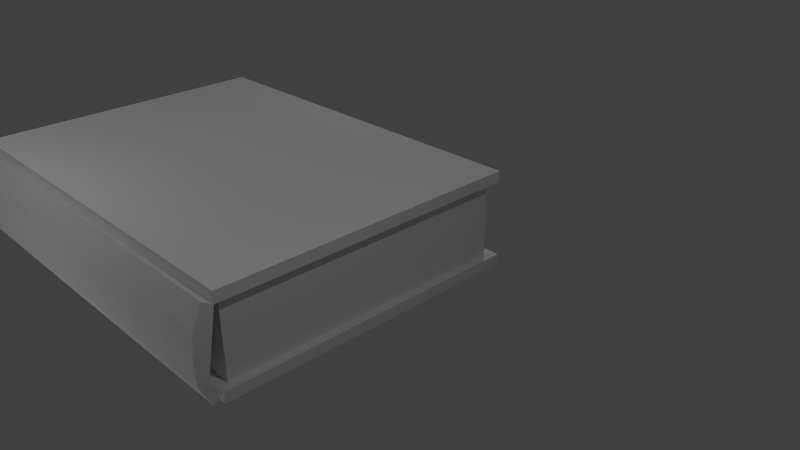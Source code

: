 # Source: book_test.blend  (saved by Blender 2.76.0; exported with 4.5.12 LTS)
import bpy
from mathutils import Matrix  # noqa: F401  (used for matrix-valued properties, if any)

bpy.ops.wm.read_factory_settings(use_empty=True)
scene = bpy.context.scene
scene.name = 'Scene'

# ---- collections
col_collection_1 = bpy.data.collections.new('Collection 1'); scene.collection.children.link(col_collection_1)

# ---- materials (node trees are filled in below, after node groups)
mat_book = bpy.data.materials.new('book')
mat_book.alpha_threshold = 0.0
mat_book.use_transparent_shadow = False
mat_book.roughness = 0.5

# ---- material node trees

# ---- world
world_world = bpy.data.worlds.new('World'); scene.world = world_world
world_world.color = (0.05088, 0.05088, 0.05088)
world_world.use_sun_shadow = False
world_world.sun_shadow_jitter_overblur = 0.0
world_world.cycles.sampling_method = 'MANUAL'
world_world.cycles.sample_map_resolution = 256

# ---- cameras
cam_camera = bpy.data.cameras.new('Camera')
cam_camera.clip_end = 100.0
cam_camera.lens = 35.0
cam_camera.sensor_width = 32.0
cam_camera.sensor_height = 18.0
cam_camera.ortho_scale = 7.314
cam_camera.dof.focus_distance = 0.0
cam_camera.dof.aperture_fstop = 128.0

# ---- lights
light_lamp_005 = bpy.data.lights.new('Lamp.005', 'POINT')
light_lamp_005.transmission_factor = 0.0
light_lamp_005.cutoff_distance = 30.0
light_lamp_005.energy = 100.0
light_lamp_005.shadow_buffer_clip_start = 1.001
light_lamp_005.shadow_soft_size = 0.1
light_lamp_005.shadow_maximum_resolution = 0.006
light_lamp_005.use_absolute_resolution = True
light_lamp_005.cycles.use_multiple_importance_sampling = False
light_lamp_004 = bpy.data.lights.new('Lamp.004', 'POINT')
light_lamp_004.transmission_factor = 0.0
light_lamp_004.cutoff_distance = 30.0
light_lamp_004.energy = 100.0
light_lamp_004.shadow_buffer_clip_start = 1.001
light_lamp_004.shadow_soft_size = 0.1
light_lamp_004.shadow_maximum_resolution = 0.006
light_lamp_004.use_absolute_resolution = True
light_lamp_004.cycles.use_multiple_importance_sampling = False
light_lamp_003 = bpy.data.lights.new('Lamp.003', 'POINT')
light_lamp_003.transmission_factor = 0.0
light_lamp_003.cutoff_distance = 30.0
light_lamp_003.energy = 100.0
light_lamp_003.shadow_buffer_clip_start = 1.001
light_lamp_003.shadow_soft_size = 0.1
light_lamp_003.shadow_maximum_resolution = 0.006
light_lamp_003.use_absolute_resolution = True
light_lamp_003.cycles.use_multiple_importance_sampling = False
light_lamp = bpy.data.lights.new('Lamp', 'POINT')
light_lamp.transmission_factor = 0.0
light_lamp.cutoff_distance = 30.0
light_lamp.energy = 100.0
light_lamp.shadow_buffer_clip_start = 1.001
light_lamp.shadow_soft_size = 0.1
light_lamp.shadow_maximum_resolution = 0.006
light_lamp.use_absolute_resolution = True
light_lamp.cycles.use_multiple_importance_sampling = False
light_lamp_001 = bpy.data.lights.new('Lamp.001', 'POINT')
light_lamp_001.transmission_factor = 0.0
light_lamp_001.cutoff_distance = 30.0
light_lamp_001.energy = 100.0
light_lamp_001.shadow_buffer_clip_start = 1.001
light_lamp_001.shadow_soft_size = 0.1
light_lamp_001.shadow_maximum_resolution = 0.006
light_lamp_001.use_absolute_resolution = True
light_lamp_001.cycles.use_multiple_importance_sampling = False
light_lamp_002 = bpy.data.lights.new('Lamp.002', 'POINT')
light_lamp_002.transmission_factor = 0.0
light_lamp_002.cutoff_distance = 30.0
light_lamp_002.energy = 100.0
light_lamp_002.shadow_buffer_clip_start = 1.001
light_lamp_002.shadow_soft_size = 0.1
light_lamp_002.shadow_maximum_resolution = 0.006
light_lamp_002.use_absolute_resolution = True
light_lamp_002.cycles.use_multiple_importance_sampling = False

# ---- meshes
me_cube = bpy.data.meshes.new('Cube')
me_cube.from_pydata([(1.0, 1.0, 0.0), (1.0, -2.871, 0.0), (-4.33, -2.871, 0.0), (-4.33, 1.0, 0.0), (1.0, 1.0, 1.0), (1.0, -2.871, 1.0), (-4.33, -2.871, 1.0), (-4.33, 1.0, 1.0), (-4.439, 1.109, 1.012), (-4.439, -2.98, 1.012), (1.109, -2.98, 1.012), (1.109, 1.109, 1.012), (1.127, 1.127, 0.008056), (1.127, -2.997, 0.008056), (-4.457, -2.997, 0.008056), (-4.457, 1.127, 0.008056), (1.127, 1.127, -0.1353), (1.127, -2.997, -0.1353), (-4.457, -2.997, -0.1353), (-4.457, 1.127, -0.1353), (1.0, 1.0, 1.0), (1.0, -2.871, 1.0), (-4.33, -2.871, 1.0), (-4.33, 1.0, 1.0), (1.127, -3.149, 0.5541), (-4.443, -3.148, 0.5887), (-4.439, 1.109, 1.161), (-4.439, -2.98, 1.161), (1.109, -2.98, 1.161), (1.109, 1.109, 1.161), (-1.665, -2.98, 1.012), (-1.665, -2.997, 0.008056), (-4.45, -3.167, 0.2287), (-4.441, -3.135, 0.8302), (1.118, -3.107, 0.8129), (1.127, -3.139, 0.2114), (-4.439, -3.113, 1.1), (1.11, -3.113, 1.1), (1.127, -3.131, -0.08194), (-4.456, -3.131, -0.08194), (1.127, -3.282, 0.5592), (-4.443, -3.281, 0.5939), (-1.665, -3.113, 1.1), (-1.665, -3.131, -0.08194), (-4.45, -3.301, 0.2338), (-4.441, -3.269, 0.8354), (-1.658, -3.31, 0.5766), (1.118, -3.241, 0.8181), (1.127, -3.273, 0.2165), (-1.661, -3.287, 0.2252), (-1.661, -3.255, 0.8267)], [], [(29, 26, 27, 28), (4, 7, 23, 20), (0, 4, 5, 1), (1, 5, 6, 2), (2, 6, 7, 3), (4, 0, 3, 7), (3, 0, 12, 15), (2, 3, 15, 14), (0, 1, 13, 12), (1, 2, 14, 31, 13), (13, 31, 14, 18, 17), (16, 17, 18, 19), (12, 13, 17, 16), (14, 15, 19, 18), (15, 12, 16, 19), (5, 4, 20, 21), (7, 6, 22, 23), (6, 5, 21, 22), (32, 44, 41, 25), (20, 23, 8, 11), (21, 20, 11, 10), (23, 22, 9, 8), (22, 21, 10, 30, 9), (9, 30, 10, 28, 27), (8, 9, 27, 26), (10, 11, 29, 28), (11, 8, 26, 29), (30, 42, 37, 10), (9, 36, 42, 30), (14, 39, 44, 32), (31, 43, 39, 14), (24, 40, 48, 35), (35, 48, 38, 13), (13, 38, 43, 31), (50, 45, 41, 46), (49, 44, 39, 43), (46, 41, 44, 49), (40, 46, 49, 48), (48, 49, 43, 38), (42, 36, 45, 50), (37, 42, 50, 47), (47, 50, 46, 40), (34, 47, 40, 24), (10, 37, 47, 34), (25, 41, 45, 33), (33, 45, 36, 9), (30, 10, 34, 24, 35, 13, 31, 14, 32, 25, 33, 9)])
me_cube.polygons.foreach_set('material_index', [1, 1, 1, 1, 1, 1, 1, 1, 1, 1, 1, 1, 1, 1, 1, 1, 1, 1, 1, 1, 1, 1, 1, 1, 1, 1, 1, 1, 1, 1, 1, 1, 1, 1, 1, 1, 1, 1, 1, 1, 1, 1, 1, 1, 1, 1, 0])
_uv = me_cube.uv_layers.new(name='UVMap')
_uv.uv.foreach_set('vector', [0.04992, 0.676, 0.04992, 0.1109, 0.4664, 0.1109, 0.4664, 0.676, 0.9665, 0.6876, 0.9667, 0.6137, 0.9667, 0.6137, 0.9665, 0.6876, 0.5032, 0.06102, 0.5032, 0.006592, 0.7149, 0.006592, 0.7149, 0.06102, 0.7149, 0.06102, 0.7149, 0.006592, 0.9967, 0.006592, 0.9967, 0.06102, 0.00129, 0.06102, 0.00129, 0.006592, 0.2131, 0.006592, 0.2131, 0.06102, 0.5032, 0.006592, 0.5032, 0.06102, 0.2131, 0.06102, 0.2131, 0.006592, 0.9296, 0.1096, 0.9296, 0.6748, 0.9109, 0.6748, 0.9109, 0.1096, 0.4786, 0.0764, 0.896, 0.0764, 0.896, 0.09486, 0.4786, 0.09486, 0.896, 0.708, 0.4786, 0.708, 0.4786, 0.6895, 0.896, 0.6895, 0.9545, 0.6863, 0.9732, 0.5383, 0.9631, 0.5107, 0.9701, 0.6141, 0.9338, 0.6932, 0.9338, 0.6932, 0.9338, 0.6155, 0.9631, 0.5107, 0.9618, 0.5332, 0.9159, 0.6985, 0.896, 0.6748, 0.4786, 0.6748, 0.4786, 0.1096, 0.896, 0.1096, 0.896, 0.6895, 0.4786, 0.6895, 0.4786, 0.6748, 0.896, 0.6748, 0.4786, 0.09486, 0.896, 0.09486, 0.896, 0.1096, 0.4786, 0.1096, 0.9109, 0.1096, 0.9109, 0.6748, 0.896, 0.6748, 0.896, 0.1096, 0.9925, 0.6755, 0.9683, 0.6905, 0.9683, 0.6905, 0.9925, 0.6755, 0.9685, 0.6082, 0.9917, 0.5893, 0.9917, 0.5893, 0.9685, 0.6082, 0.9763, 0.5519, 0.9544, 0.6835, 0.9697, 0.6798, 0.9833, 0.5673, 0.03692, 0.8955, 0.06017, 0.8956, 0.06053, 0.8347, 0.03734, 0.8347, 0.01831, 0.676, 0.01831, 0.1109, 0.03444, 0.1109, 0.03444, 0.676, 0.4664, 0.7073, 0.04992, 0.7073, 0.04992, 0.6913, 0.4664, 0.6913, 0.04992, 0.07954, 0.4664, 0.07954, 0.4664, 0.09552, 0.04992, 0.09552, 0.9833, 0.5673, 0.9697, 0.6798, 0.9815, 0.6757, 0.9826, 0.627, 0.9877, 0.5801, 0.9877, 0.5801, 0.9868, 0.629, 0.9815, 0.6757, 0.9924, 0.6712, 0.9917, 0.5936, 0.04992, 0.09552, 0.4664, 0.09552, 0.4664, 0.1109, 0.04992, 0.1109, 0.4664, 0.6913, 0.04992, 0.6913, 0.04992, 0.676, 0.4664, 0.676, 0.03444, 0.676, 0.03444, 0.1109, 0.04992, 0.1109, 0.04992, 0.676, 0.4982, 0.717, 0.4985, 0.7425, 0.936, 0.7423, 0.9352, 0.7168, 0.06123, 0.7172, 0.06107, 0.7426, 0.4985, 0.7425, 0.4982, 0.717, 0.03655, 0.9495, 0.05985, 0.9495, 0.06017, 0.8956, 0.03692, 0.8955, 0.5012, 0.9754, 0.5009, 0.95, 0.05985, 0.9495, 0.05969, 0.9749, 0.9618, 0.835, 0.9386, 0.835, 0.9404, 0.8962, 0.9636, 0.8962, 0.9636, 0.8962, 0.9404, 0.8962, 0.9419, 0.9504, 0.9652, 0.9504, 0.9427, 0.976, 0.9419, 0.9504, 0.5009, 0.95, 0.5012, 0.9754, 0.4991, 0.791, 0.06079, 0.791, 0.06053, 0.8347, 0.4996, 0.8349, 0.5003, 0.8959, 0.06017, 0.8956, 0.05985, 0.9495, 0.5009, 0.95, 0.4996, 0.8349, 0.06053, 0.8347, 0.06017, 0.8956, 0.5003, 0.8959, 0.9386, 0.835, 0.4996, 0.8349, 0.5003, 0.8959, 0.9404, 0.8962, 0.9404, 0.8962, 0.5003, 0.8959, 0.5009, 0.95, 0.9419, 0.9504, 0.4985, 0.7425, 0.06107, 0.7426, 0.06079, 0.791, 0.4991, 0.791, 0.936, 0.7423, 0.4985, 0.7425, 0.4991, 0.791, 0.9374, 0.791, 0.9374, 0.791, 0.4991, 0.791, 0.4996, 0.8349, 0.9386, 0.835, 0.9605, 0.791, 0.9374, 0.791, 0.9386, 0.835, 0.9618, 0.835, 0.9591, 0.7423, 0.936, 0.7423, 0.9374, 0.791, 0.9605, 0.791, 0.03734, 0.8347, 0.06053, 0.8347, 0.06079, 0.791, 0.03764, 0.791, 0.03764, 0.791, 0.06079, 0.791, 0.06107, 0.7426, 0.03797, 0.7426, 0.4931, 0.6958, 0.5973, 0.6942, 0.5977, 0.703, 0.5981, 0.7129, 0.5981, 0.7258, 0.598, 0.7351, 0.4932, 0.7335, 0.3884, 0.7361, 0.3884, 0.7256, 0.3886, 0.7121, 0.3887, 0.703, 0.3889, 0.694])
me_cube.materials.append(mat_book)
me_cube.materials.append(None)
me_cube.use_remesh_preserve_volume = False
me_cube.use_remesh_preserve_attributes = False
me_cube.use_mirror_vertex_groups = False
me_cube.update()

# ---- objects
ob_lamp_005 = bpy.data.objects.new('Lamp.005', light_lamp_005)
ob_lamp_004 = bpy.data.objects.new('Lamp.004', light_lamp_004)
ob_lamp_003 = bpy.data.objects.new('Lamp.003', light_lamp_003)
ob_cube = bpy.data.objects.new('Cube', me_cube)
ob_lamp = bpy.data.objects.new('Lamp', light_lamp)
ob_camera = bpy.data.objects.new('Camera', cam_camera)
ob_lamp_001 = bpy.data.objects.new('Lamp.001', light_lamp_001)
ob_lamp_002 = bpy.data.objects.new('Lamp.002', light_lamp_002)

# ---- transforms, parenting, visibility, modifiers, constraints
ob_lamp_005.location = (-9.674, -1.296, 3.216)
ob_lamp_005.rotation_euler = (0.6503, 0.05522, 1.866)
ob_lamp_005.lock_rotations_4d = False
ob_lamp_005.empty_display_type = 'ARROWS'
ob_lamp_005.color = (0.0, 0.0, 0.0, 0.0)
ob_lamp_005.lineart.crease_threshold = 0.0
ob_lamp_004.location = (4.025, -2.023, 5.25)
ob_lamp_004.rotation_euler = (0.6503, 0.05522, 1.866)
ob_lamp_004.lock_rotations_4d = False
ob_lamp_004.empty_display_type = 'ARROWS'
ob_lamp_004.color = (0.0, 0.0, 0.0, 0.0)
ob_lamp_004.lineart.crease_threshold = 0.0
ob_lamp_003.location = (-2.551, -4.84, 4.618)
ob_lamp_003.rotation_euler = (0.6503, 0.05522, 1.866)
ob_lamp_003.lock_rotations_4d = False
ob_lamp_003.empty_display_type = 'ARROWS'
ob_lamp_003.color = (0.0, 0.0, 0.0, 0.0)
ob_lamp_003.lineart.crease_threshold = 0.0
ob_cube.location = (0.0, 0.0, 0.0)
ob_cube.lock_rotations_4d = False
ob_cube.empty_display_type = 'ARROWS'
ob_cube.lineart.crease_threshold = 0.0
ob_lamp.location = (-1.979, 4.594, 0.3779)
ob_lamp.rotation_euler = (0.6503, 0.05522, 1.866)
ob_lamp.lock_rotations_4d = False
ob_lamp.empty_display_type = 'ARROWS'
ob_lamp.color = (0.0, 0.0, 0.0, 0.0)
ob_lamp.lineart.crease_threshold = 0.0
ob_camera.location = (7.481, -6.508, 5.344)
ob_camera.rotation_euler = (1.109, 0.01082, 0.8149)
ob_camera.lock_rotations_4d = False
ob_camera.empty_display_type = 'ARROWS'
ob_camera.color = (0.0, 0.0, 0.0, 0.0)
ob_camera.display_type = 'WIRE'
ob_camera.lineart.crease_threshold = 0.0
ob_lamp_001.location = (-1.979, -5.92, -2.939)
ob_lamp_001.rotation_euler = (0.6503, 0.05522, 1.866)
ob_lamp_001.lock_rotations_4d = False
ob_lamp_001.empty_display_type = 'ARROWS'
ob_lamp_001.color = (0.0, 0.0, 0.0, 0.0)
ob_lamp_001.lineart.crease_threshold = 0.0
ob_lamp_002.location = (-1.979, 4.594, 4.715)
ob_lamp_002.rotation_euler = (0.6503, 0.05522, 1.866)
ob_lamp_002.lock_rotations_4d = False
ob_lamp_002.empty_display_type = 'ARROWS'
ob_lamp_002.color = (0.0, 0.0, 0.0, 0.0)
ob_lamp_002.lineart.crease_threshold = 0.0

# ---- collection membership
col_collection_1.objects.link(ob_lamp_005)
col_collection_1.objects.link(ob_lamp_004)
col_collection_1.objects.link(ob_lamp_003)
col_collection_1.objects.link(ob_cube)
col_collection_1.objects.link(ob_lamp)
col_collection_1.objects.link(ob_camera)
col_collection_1.objects.link(ob_lamp_001)
col_collection_1.objects.link(ob_lamp_002)

# ---- scene / render settings (as saved in the file)
scene.camera = ob_camera
scene.frame_start = 1; scene.frame_end = 250; scene.frame_set(10)
scene.render.engine = 'BLENDER_EEVEE_NEXT'
scene.render.resolution_percentage = 50
scene.render.dither_intensity = 0.0
scene.cycles.use_denoising = False
scene.cycles.samples = 10
scene.cycles.sampling_pattern = 'TABULATED_SOBOL'
scene.cycles.light_sampling_threshold = 0.0
scene.cycles.use_adaptive_sampling = False
scene.cycles.use_light_tree = False
scene.cycles.blur_glossy = 0.0
scene.cycles.pixel_filter_type = 'GAUSSIAN'
scene.cycles.sample_clamp_indirect = 0.0
scene.view_settings.view_transform = 'Standard'
bpy.context.view_layer.update()
